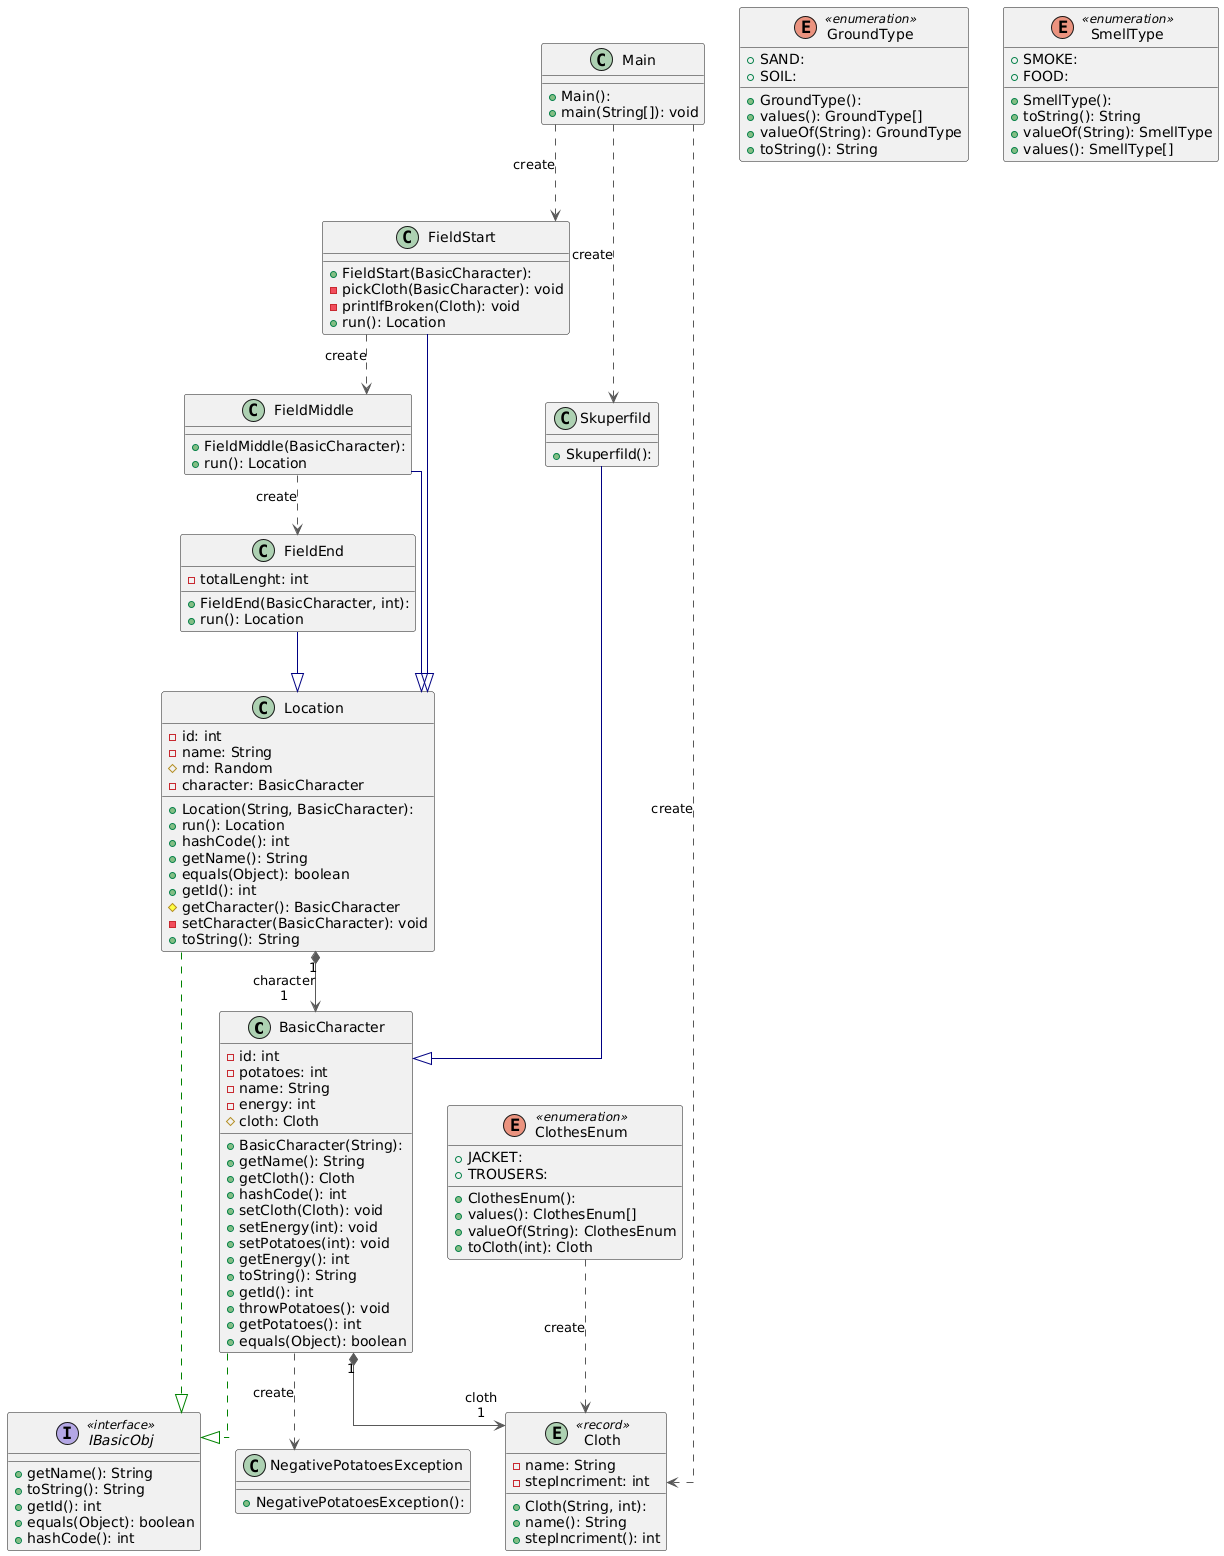

The diagram above was rendered by PlantUML. Its source (embedded in the PNG):
@startuml
top to bottom direction
skinparam linetype ortho

class BasicCharacter {
  + BasicCharacter(String): 
  - id: int
  - potatoes: int
  - name: String
  - energy: int
  # cloth: Cloth
  + getName(): String
  + getCloth(): Cloth
  + hashCode(): int
  + setCloth(Cloth): void
  + setEnergy(int): void
  + setPotatoes(int): void
  + getEnergy(): int
  + toString(): String
  + getId(): int
  + throwPotatoes(): void
  + getPotatoes(): int
  + equals(Object): boolean
}
entity Cloth << record >> {
  + Cloth(String, int): 
  - name: String
  - stepIncriment: int
  + name(): String
  + stepIncriment(): int
}
enum ClothesEnum << enumeration >> {
  + ClothesEnum(): 
  + JACKET: 
  + TROUSERS: 
  + values(): ClothesEnum[]
  + valueOf(String): ClothesEnum
  + toCloth(int): Cloth
}
class FieldEnd {
  + FieldEnd(BasicCharacter, int): 
  - totalLenght: int
  + run(): Location
}
class FieldMiddle {
  + FieldMiddle(BasicCharacter): 
  + run(): Location
}
class FieldStart {
  + FieldStart(BasicCharacter): 
  - pickCloth(BasicCharacter): void
  - printIfBroken(Cloth): void
  + run(): Location
}
enum GroundType << enumeration >> {
  + GroundType(): 
  + SAND: 
  + SOIL: 
  + values(): GroundType[]
  + valueOf(String): GroundType
  + toString(): String
}
interface IBasicObj << interface >> {
  + getName(): String
  + toString(): String
  + getId(): int
  + equals(Object): boolean
  + hashCode(): int
}
class Location {
  + Location(String, BasicCharacter): 
  - id: int
  - name: String
  # rnd: Random
  - character: BasicCharacter
  + run(): Location
  + hashCode(): int
  + getName(): String
  + equals(Object): boolean
  + getId(): int
  # getCharacter(): BasicCharacter
  - setCharacter(BasicCharacter): void
  + toString(): String
}
class Main {
  + Main(): 
  + main(String[]): void
}
class NegativePotatoesException {
  + NegativePotatoesException(): 
}
class Skuperfild {
  + Skuperfild(): 
}
enum SmellType << enumeration >> {
  + SmellType(): 
  + SMOKE: 
  + FOOD: 
  + toString(): String
  + valueOf(String): SmellType
  + values(): SmellType[]
}

BasicCharacter            "1" *-[#595959,plain]-> "cloth\n1" Cloth                     
BasicCharacter             -[#008200,dashed]-^  IBasicObj                 
BasicCharacter             -[#595959,dashed]->  NegativePotatoesException : "«create»"
ClothesEnum                -[#595959,dashed]->  Cloth                     : "«create»"
FieldEnd                   -[#000082,plain]-^  Location                  
FieldMiddle                -[#595959,dashed]->  FieldEnd                  : "«create»"
FieldMiddle                -[#000082,plain]-^  Location                  
FieldStart                 -[#595959,dashed]->  FieldMiddle               : "«create»"
FieldStart                 -[#000082,plain]-^  Location                  
Location                  "1" *-[#595959,plain]-> "character\n1" BasicCharacter            
Location                   -[#008200,dashed]-^  IBasicObj                 
Main                       -[#595959,dashed]->  Cloth                     : "«create»"
Main                       -[#595959,dashed]->  FieldStart                : "«create»"
Main                       -[#595959,dashed]->  Skuperfild                : "«create»"
Skuperfild                 -[#000082,plain]-^  BasicCharacter
@enduml